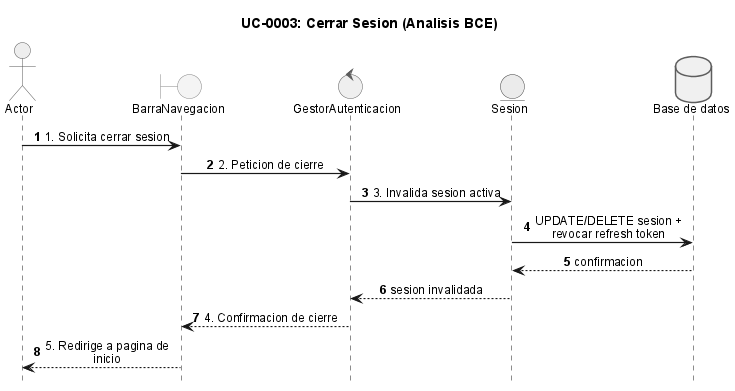

The diagram above was rendered by PlantUML. Its source (embedded in the PNG):
@startuml
!include _sequence-bce-style.puml

title UC-0003: Cerrar Sesion (Analisis BCE)

actor Actor
boundary "BarraNavegacion" as BF
control "GestorAutenticacion" as CG
entity "Sesion" as ES

database "Base de datos" as DB

Actor -> BF : 1. Solicita cerrar sesion
BF -> CG : 2. Peticion de cierre
CG -> ES : 3. Invalida sesion activa
ES -> DB : UPDATE/DELETE sesion + revocar refresh token
DB --> ES : confirmacion
ES --> CG : sesion invalidada
CG --> BF : 4. Confirmacion de cierre
BF --> Actor : 5. Redirige a pagina de inicio

@enduml